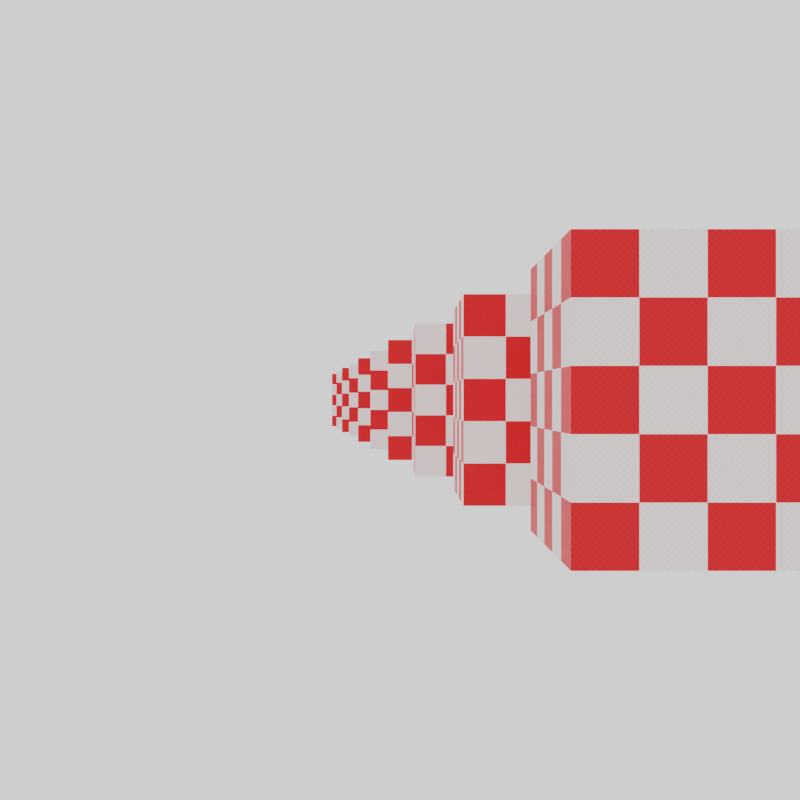 # Source: Camrea_testing.blend  (saved by Blender 3.6.11; exported with 4.5.12 LTS)
import bpy
from mathutils import Matrix  # noqa: F401  (used for matrix-valued properties, if any)

bpy.ops.wm.read_factory_settings(use_empty=True)
scene = bpy.context.scene
scene.name = 'Scene'

# ---- collections
col_camera = bpy.data.collections.new('Camera'); scene.collection.children.link(col_camera)
col_test_1 = bpy.data.collections.new('Test 1'); scene.collection.children.link(col_test_1)
col_test_1.hide_render = True
col_test_2 = bpy.data.collections.new('Test 2'); scene.collection.children.link(col_test_2)
col_test_2.hide_render = True
col_test_3 = bpy.data.collections.new('Test 3'); scene.collection.children.link(col_test_3)

# ---- materials (node trees are filled in below, after node groups)
mat_material = bpy.data.materials.new('Material')
mat_material_001 = bpy.data.materials.new('Material.001')

# ---- material node trees
mat_material.use_nodes = True; mat_material.node_tree.nodes.clear()
_N = mat_material.node_tree.nodes; _L = mat_material.node_tree.links
n0 = _N.new('ShaderNodeBsdfPrincipled'); n0.name = 'Principled BSDF'; n0.location = (10, 300)
n0.distribution = 'GGX'
n0.subsurface_method = 'RANDOM_WALK_SKIN'
n0.inputs[3].default_value = 1.45
n0.inputs[27].default_value = (0.0, 0.0, 0.0, 1.0)
n0.inputs[28].default_value = 1.0
n1 = _N.new('ShaderNodeOutputMaterial'); n1.name = 'Material Output'; n1.location = (300, 300)
n2 = _N.new('ShaderNodeTexChecker'); n2.name = 'Checker Texture.001'; n2.location = (-520, 5)
n2.inputs[1].default_value = (1.0, 0.0, 0.0, 1.0)
n2.inputs[2].default_value = (0.0, 0.0, 0.0, 1.0)
n2.inputs[3].default_value = 100.0
n3 = _N.new('ShaderNodeTexChecker'); n3.name = 'Checker Texture'; n3.location = (-525, 197)
n3.inputs[1].default_value = (1.0, 1.0, 1.0, 1.0)
n3.inputs[2].default_value = (1.0, 0.0, 0.0, 1.0)
n4 = _N.new('ShaderNodeMix'); n4.name = 'Mix'; n4.location = (-262, 260)
n4.data_type = 'RGBA'
n4.inputs[0].default_value = 0.2
_L.new(n0.outputs[0], n1.inputs[0])
_L.new(n3.outputs[0], n4.inputs[6])
_L.new(n2.outputs[0], n4.inputs[7])
_L.new(n4.outputs[2], n0.inputs[0])
n1.is_active_output = True
mat_material_001.use_nodes = True; mat_material_001.node_tree.nodes.clear()
_N = mat_material_001.node_tree.nodes; _L = mat_material_001.node_tree.links
n0 = _N.new('ShaderNodeBsdfPrincipled'); n0.name = 'Principled BSDF'; n0.location = (10, 300)
n0.distribution = 'GGX'
n0.subsurface_method = 'RANDOM_WALK_SKIN'
n0.inputs[0].default_value = (0.0, 0.0, 1.0, 1.0)
n0.inputs[3].default_value = 1.45
n0.inputs[27].default_value = (0.0, 0.0, 0.0, 1.0)
n0.inputs[28].default_value = 1.0
n1 = _N.new('ShaderNodeOutputMaterial'); n1.name = 'Material Output'; n1.location = (300, 300)
_L.new(n0.outputs[0], n1.inputs[0])
n1.is_active_output = True

# ---- world
world_world = bpy.data.worlds.new('World'); scene.world = world_world
world_world.use_nodes = True; world_world.node_tree.nodes.clear()
_N = world_world.node_tree.nodes; _L = world_world.node_tree.links
n0 = _N.new('ShaderNodeOutputWorld'); n0.name = 'World Output'; n0.location = (300, 300)
n1 = _N.new('ShaderNodeBackground'); n1.name = 'Background'; n1.location = (10, 300)
n1.inputs[0].default_value = (1.0, 1.0, 1.0, 1.0)
_L.new(n1.outputs[0], n0.inputs[0])
n0.is_active_output = True
world_world.color = (0.05088, 0.05088, 0.05088)
world_world.use_sun_shadow = False
world_world.sun_shadow_jitter_overblur = 0.0

# ---- cameras
cam_camera = bpy.data.cameras.new('Camera')
cam_camera.clip_end = 100.0
cam_camera.ortho_scale = 7.314

# ---- meshes
me_plane = bpy.data.meshes.new('Plane')
me_plane.from_pydata([(-5.0, -5.0, 0.0), (5.0, -5.0, 0.0), (-5.0, 5.0, 0.0), (5.0, 5.0, 0.0)], [], [(0, 1, 3, 2)])
_uv = me_plane.uv_layers.new(name='UVMap')
_uv.uv.foreach_set('vector', [0.0, 0.0, 1.0, 0.0, 1.0, 1.0, 0.0, 1.0])
me_plane.materials.append(mat_material)
me_plane.update()
me_plane_001 = bpy.data.meshes.new('Plane.001')
me_plane_001.from_pydata([(-5.0, -5.0, 0.0), (5.0, -5.0, 0.0), (-5.0, 5.0, 0.0), (5.0, 5.0, 0.0)], [], [(0, 1, 3, 2)])
_uv = me_plane_001.uv_layers.new(name='UVMap')
_uv.uv.foreach_set('vector', [0.0, 0.0, 1.0, 0.0, 1.0, 1.0, 0.0, 1.0])
me_plane_001.materials.append(mat_material_001)
me_plane_001.update()
me_cube_001 = bpy.data.meshes.new('Cube.001')
me_cube_001.from_pydata([(-1.0, -1.0, -1.0), (-1.0, -1.0, 1.0), (-1.0, 1.0, -1.0), (-1.0, 1.0, 1.0), (1.0, -1.0, -1.0), (1.0, -1.0, 1.0), (1.0, 1.0, -1.0), (1.0, 1.0, 1.0)], [], [(0, 1, 3, 2), (2, 3, 7, 6), (6, 7, 5, 4), (4, 5, 1, 0), (2, 6, 4, 0), (7, 3, 1, 5)])
_uv = me_cube_001.uv_layers.new(name='UVMap')
_uv.uv.foreach_set('vector', [0.375, 0.0, 0.625, 0.0, 0.625, 0.25, 0.375, 0.25, 0.375, 0.25, 0.625, 0.25, 0.625, 0.5, 0.375, 0.5, 0.375, 0.5, 0.625, 0.5, 0.625, 0.75, 0.375, 0.75, 0.375, 0.75, 0.625, 0.75, 0.625, 1.0, 0.375, 1.0, 0.125, 0.5, 0.375, 0.5, 0.375, 0.75, 0.125, 0.75, 0.625, 0.5, 0.875, 0.5, 0.875, 0.75, 0.625, 0.75])
me_cube_001.materials.append(mat_material)
me_cube_001.update()

# ---- objects
ob_empty = bpy.data.objects.new('Empty', None)
ob_camera = bpy.data.objects.new('Camera', cam_camera)
ob_plane = bpy.data.objects.new('Plane', me_plane)
ob_plane_001 = bpy.data.objects.new('Plane.001', me_plane_001)
ob_cube_001 = bpy.data.objects.new('Cube.001', me_cube_001)
ob_cube_1 = bpy.data.objects.new('Cube 1', me_cube_001)

# ---- transforms, parenting, visibility, modifiers, constraints
ob_empty.location = (0.0, 0.0, 0.0)
ob_camera.location = (0.0, -7.5, 0.0)
ob_camera.lock_rotations_4d = False
ob_camera.empty_display_type = 'ARROWS'
ob_camera.color = (0.0, 0.0, 0.0, 0.0)
ob_camera.display_type = 'WIRE'
ob_camera.lineart.crease_threshold = 0.0
_c = ob_camera.constraints.new('TRACK_TO'); _c.name = 'Track To'
_c.target = ob_empty
ob_plane.location = (0.0, 0.0, 0.0)
ob_plane.rotation_euler = (1.571, -0.0, 0.0)
ob_plane.scale = (0.5, 0.5, 0.5)
ob_plane_001.location = (0.0, 0.1, 0.0)
ob_plane_001.rotation_euler = (1.571, -0.0, 0.0)
ob_plane_001.scale = (0.6343, 0.6343, 0.6343)
ob_cube_001.location = (0.0, 0.0, 0.0)
ob_cube_1.location = (2.0, 0.0, 0.0)
_m = ob_cube_1.modifiers.new('Array', 'ARRAY')
_m.count = 10
_m.relative_offset_displace = (-0.2, 2.0, 0.0)

# ---- collection membership
scene.collection.objects.link(ob_empty)
col_camera.objects.link(ob_camera)
col_test_1.objects.link(ob_plane)
col_test_1.objects.link(ob_plane_001)
col_test_2.objects.link(ob_cube_001)
col_test_3.objects.link(ob_cube_1)
def _layer_coll(name, lc=None):
    lc = lc or bpy.context.view_layer.layer_collection
    for c in lc.children:
        if c.name == name: return c
        r = _layer_coll(name, c)
        if r: return r
_layer_coll('Test 1').exclude = True
_layer_coll('Test 2').exclude = True

# ---- scene / render settings (as saved in the file)
scene.camera = ob_camera
scene.frame_start = 1; scene.frame_end = 200; scene.frame_set(0)
scene.render.engine = 'CYCLES'
scene.render.resolution_x = 2000
scene.render.resolution_y = 2000
scene.render.fps = 60
scene.cycles.samples = 2000
scene.cycles.sampling_pattern = 'TABULATED_SOBOL'
scene.view_settings.view_transform = 'Filmic'
bpy.context.view_layer.update()
